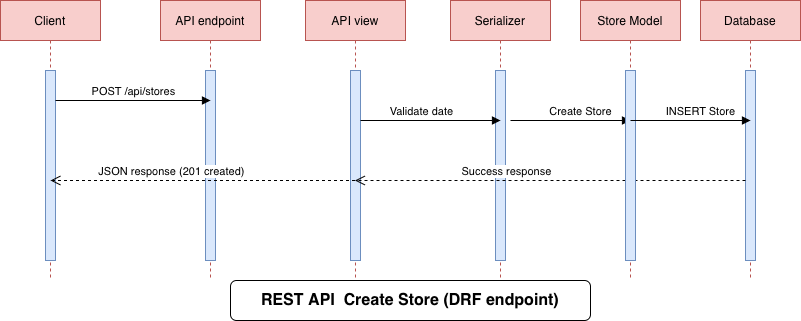

The diagram above was exported from draw.io. Its source (the exported page's mxGraphModel, read from the mxfile embedded in the PNG):
<mxGraphModel dx="976" dy="671" grid="1" gridSize="10" guides="1" tooltips="1" connect="1" arrows="1" fold="1" page="1" pageScale="1" pageWidth="850" pageHeight="1100" math="0" shadow="0">
  <root>
    <mxCell id="0" />
    <mxCell id="1" parent="0" />
    <mxCell id="uWkUxiM8bRwWENp_QELK-1" parent="1" style="shape=umlLifeline;perimeter=lifelinePerimeter;whiteSpace=wrap;html=1;container=0;dropTarget=0;collapsible=0;recursiveResize=0;outlineConnect=0;portConstraint=eastwest;newEdgeStyle={&quot;edgeStyle&quot;:&quot;elbowEdgeStyle&quot;,&quot;elbow&quot;:&quot;vertical&quot;,&quot;curved&quot;:0,&quot;rounded&quot;:0};fillColor=#f8cecc;strokeColor=#b85450;" value="Client" vertex="1">
      <mxGeometry height="280" width="100" x="20" y="20" as="geometry" />
    </mxCell>
    <mxCell id="uWkUxiM8bRwWENp_QELK-2" parent="uWkUxiM8bRwWENp_QELK-1" style="html=1;points=[];perimeter=orthogonalPerimeter;outlineConnect=0;targetShapes=umlLifeline;portConstraint=eastwest;newEdgeStyle={&quot;edgeStyle&quot;:&quot;elbowEdgeStyle&quot;,&quot;elbow&quot;:&quot;vertical&quot;,&quot;curved&quot;:0,&quot;rounded&quot;:0};fillColor=#dae8fc;strokeColor=#6c8ebf;" value="" vertex="1">
      <mxGeometry height="190" width="10" x="45" y="70" as="geometry" />
    </mxCell>
    <mxCell id="uWkUxiM8bRwWENp_QELK-5" parent="1" style="shape=umlLifeline;perimeter=lifelinePerimeter;whiteSpace=wrap;html=1;container=0;dropTarget=0;collapsible=0;recursiveResize=0;outlineConnect=0;portConstraint=eastwest;newEdgeStyle={&quot;edgeStyle&quot;:&quot;elbowEdgeStyle&quot;,&quot;elbow&quot;:&quot;vertical&quot;,&quot;curved&quot;:0,&quot;rounded&quot;:0};fillColor=#f8cecc;strokeColor=#b85450;" value="API endpoint" vertex="1">
      <mxGeometry height="280" width="100" x="180" y="20" as="geometry" />
    </mxCell>
    <mxCell id="uWkUxiM8bRwWENp_QELK-6" parent="uWkUxiM8bRwWENp_QELK-5" style="html=1;points=[];perimeter=orthogonalPerimeter;outlineConnect=0;targetShapes=umlLifeline;portConstraint=eastwest;newEdgeStyle={&quot;edgeStyle&quot;:&quot;elbowEdgeStyle&quot;,&quot;elbow&quot;:&quot;vertical&quot;,&quot;curved&quot;:0,&quot;rounded&quot;:0};fillColor=#dae8fc;strokeColor=#6c8ebf;" value="" vertex="1">
      <mxGeometry height="190" width="10" x="45" y="70" as="geometry" />
    </mxCell>
    <mxCell id="uWkUxiM8bRwWENp_QELK-7" edge="1" parent="1" style="html=1;verticalAlign=bottom;endArrow=block;edgeStyle=elbowEdgeStyle;elbow=vertical;curved=0;rounded=0;" value="POST /api/stores">
      <mxGeometry relative="1" as="geometry">
        <Array as="points">
          <mxPoint x="160" y="120" />
        </Array>
        <mxPoint x="75" y="120" as="sourcePoint" />
        <mxPoint x="230" y="120" as="targetPoint" />
      </mxGeometry>
    </mxCell>
    <mxCell id="uWkUxiM8bRwWENp_QELK-15" parent="1" style="shape=umlLifeline;perimeter=lifelinePerimeter;whiteSpace=wrap;html=1;container=0;dropTarget=0;collapsible=0;recursiveResize=0;outlineConnect=0;portConstraint=eastwest;newEdgeStyle={&quot;edgeStyle&quot;:&quot;elbowEdgeStyle&quot;,&quot;elbow&quot;:&quot;vertical&quot;,&quot;curved&quot;:0,&quot;rounded&quot;:0};fillColor=#f8cecc;strokeColor=#b85450;" value="API view" vertex="1">
      <mxGeometry height="280" width="100" x="325" y="20" as="geometry" />
    </mxCell>
    <mxCell id="uWkUxiM8bRwWENp_QELK-16" parent="uWkUxiM8bRwWENp_QELK-15" style="html=1;points=[];perimeter=orthogonalPerimeter;outlineConnect=0;targetShapes=umlLifeline;portConstraint=eastwest;newEdgeStyle={&quot;edgeStyle&quot;:&quot;elbowEdgeStyle&quot;,&quot;elbow&quot;:&quot;vertical&quot;,&quot;curved&quot;:0,&quot;rounded&quot;:0};fillColor=#dae8fc;strokeColor=#6c8ebf;" value="" vertex="1">
      <mxGeometry height="190" width="10" x="45" y="70" as="geometry" />
    </mxCell>
    <mxCell id="a50SWhIe9C_GhIx0QcGg-9" parent="1" style="rounded=1;whiteSpace=wrap;html=1;" value="&lt;b&gt;&lt;font style=&quot;font-size: 16px;&quot;&gt;REST API &amp;nbsp;Create Store (DRF endpoint)&lt;/font&gt;&lt;/b&gt;" vertex="1">
      <mxGeometry height="40" width="360" x="250" y="300" as="geometry" />
    </mxCell>
    <mxCell id="dgtVZSVIG0_GO3hxkLZ0-4" parent="1" style="shape=umlLifeline;perimeter=lifelinePerimeter;whiteSpace=wrap;html=1;container=0;dropTarget=0;collapsible=0;recursiveResize=0;outlineConnect=0;portConstraint=eastwest;newEdgeStyle={&quot;edgeStyle&quot;:&quot;elbowEdgeStyle&quot;,&quot;elbow&quot;:&quot;vertical&quot;,&quot;curved&quot;:0,&quot;rounded&quot;:0};fillColor=#f8cecc;strokeColor=#b85450;" value="Serializer" vertex="1">
      <mxGeometry height="280" width="100" x="470" y="20" as="geometry" />
    </mxCell>
    <mxCell id="dgtVZSVIG0_GO3hxkLZ0-5" parent="dgtVZSVIG0_GO3hxkLZ0-4" style="html=1;points=[];perimeter=orthogonalPerimeter;outlineConnect=0;targetShapes=umlLifeline;portConstraint=eastwest;newEdgeStyle={&quot;edgeStyle&quot;:&quot;elbowEdgeStyle&quot;,&quot;elbow&quot;:&quot;vertical&quot;,&quot;curved&quot;:0,&quot;rounded&quot;:0};fillColor=#dae8fc;strokeColor=#6c8ebf;" value="" vertex="1">
      <mxGeometry height="190" width="10" x="45" y="70" as="geometry" />
    </mxCell>
    <mxCell id="dgtVZSVIG0_GO3hxkLZ0-6" parent="1" style="shape=umlLifeline;perimeter=lifelinePerimeter;whiteSpace=wrap;html=1;container=0;dropTarget=0;collapsible=0;recursiveResize=0;outlineConnect=0;portConstraint=eastwest;newEdgeStyle={&quot;edgeStyle&quot;:&quot;elbowEdgeStyle&quot;,&quot;elbow&quot;:&quot;vertical&quot;,&quot;curved&quot;:0,&quot;rounded&quot;:0};fillColor=#f8cecc;strokeColor=#b85450;" value="Database" vertex="1">
      <mxGeometry height="280" width="100" x="720" y="20" as="geometry" />
    </mxCell>
    <mxCell id="dgtVZSVIG0_GO3hxkLZ0-7" parent="dgtVZSVIG0_GO3hxkLZ0-6" style="html=1;points=[];perimeter=orthogonalPerimeter;outlineConnect=0;targetShapes=umlLifeline;portConstraint=eastwest;newEdgeStyle={&quot;edgeStyle&quot;:&quot;elbowEdgeStyle&quot;,&quot;elbow&quot;:&quot;vertical&quot;,&quot;curved&quot;:0,&quot;rounded&quot;:0};fillColor=#dae8fc;strokeColor=#6c8ebf;" value="" vertex="1">
      <mxGeometry height="190" width="10" x="45" y="70" as="geometry" />
    </mxCell>
    <mxCell id="dgtVZSVIG0_GO3hxkLZ0-8" edge="1" parent="1" style="html=1;verticalAlign=bottom;endArrow=block;edgeStyle=elbowEdgeStyle;elbow=horizontal;curved=0;rounded=0;" value="Validate date">
      <mxGeometry relative="1" x="-0.125" as="geometry">
        <mxPoint as="offset" />
        <Array as="points">
          <mxPoint x="415" y="140" />
        </Array>
        <mxPoint x="380" y="140" as="sourcePoint" />
        <mxPoint x="520" y="140" as="targetPoint" />
      </mxGeometry>
    </mxCell>
    <mxCell id="dgtVZSVIG0_GO3hxkLZ0-9" edge="1" parent="1" style="html=1;verticalAlign=bottom;endArrow=block;edgeStyle=elbowEdgeStyle;elbow=horizontal;curved=0;rounded=0;" value="Create Store">
      <mxGeometry relative="1" x="0.1667" as="geometry">
        <mxPoint as="offset" />
        <Array as="points">
          <mxPoint x="565" y="140" />
        </Array>
        <mxPoint x="530" y="140" as="sourcePoint" />
        <mxPoint x="650" y="140" as="targetPoint" />
      </mxGeometry>
    </mxCell>
    <mxCell id="dgtVZSVIG0_GO3hxkLZ0-10" edge="1" parent="1" style="html=1;verticalAlign=bottom;endArrow=open;dashed=1;endSize=8;edgeStyle=elbowEdgeStyle;elbow=vertical;curved=0;rounded=0;" target="uWkUxiM8bRwWENp_QELK-15" value="&lt;div&gt;Success response&lt;/div&gt;">
      <mxGeometry relative="1" x="0.2258" as="geometry">
        <mxPoint as="offset" />
        <Array as="points" />
        <mxPoint x="765" y="200" as="sourcePoint" />
        <mxPoint x="610" y="200" as="targetPoint" />
      </mxGeometry>
    </mxCell>
    <mxCell id="dgtVZSVIG0_GO3hxkLZ0-13" edge="1" parent="1" style="html=1;verticalAlign=bottom;endArrow=open;dashed=1;endSize=8;edgeStyle=elbowEdgeStyle;elbow=vertical;curved=0;rounded=0;" value="&lt;div&gt;JSON response (201 created)&lt;/div&gt;">
      <mxGeometry relative="1" x="0.2118" as="geometry">
        <mxPoint as="offset" />
        <Array as="points">
          <mxPoint x="195" y="200" />
        </Array>
        <mxPoint x="374.5" y="200" as="sourcePoint" />
        <mxPoint x="70" y="200" as="targetPoint" />
      </mxGeometry>
    </mxCell>
    <mxCell id="dgtVZSVIG0_GO3hxkLZ0-59" parent="1" style="shape=umlLifeline;perimeter=lifelinePerimeter;whiteSpace=wrap;html=1;container=0;dropTarget=0;collapsible=0;recursiveResize=0;outlineConnect=0;portConstraint=eastwest;newEdgeStyle={&quot;edgeStyle&quot;:&quot;elbowEdgeStyle&quot;,&quot;elbow&quot;:&quot;vertical&quot;,&quot;curved&quot;:0,&quot;rounded&quot;:0};fillColor=#f8cecc;strokeColor=#b85450;" value="Store Model" vertex="1">
      <mxGeometry height="280" width="100" x="600" y="20" as="geometry" />
    </mxCell>
    <mxCell id="dgtVZSVIG0_GO3hxkLZ0-60" parent="dgtVZSVIG0_GO3hxkLZ0-59" style="html=1;points=[];perimeter=orthogonalPerimeter;outlineConnect=0;targetShapes=umlLifeline;portConstraint=eastwest;newEdgeStyle={&quot;edgeStyle&quot;:&quot;elbowEdgeStyle&quot;,&quot;elbow&quot;:&quot;vertical&quot;,&quot;curved&quot;:0,&quot;rounded&quot;:0};fillColor=#dae8fc;strokeColor=#6c8ebf;" value="" vertex="1">
      <mxGeometry height="190" width="10" x="45" y="70" as="geometry" />
    </mxCell>
    <mxCell id="dgtVZSVIG0_GO3hxkLZ0-61" edge="1" parent="1" style="html=1;verticalAlign=bottom;endArrow=block;edgeStyle=elbowEdgeStyle;elbow=horizontal;curved=0;rounded=0;" value="INSERT Store">
      <mxGeometry relative="1" x="0.1667" as="geometry">
        <mxPoint as="offset" />
        <Array as="points">
          <mxPoint x="685" y="140" />
        </Array>
        <mxPoint x="650" y="140" as="sourcePoint" />
        <mxPoint x="770" y="140" as="targetPoint" />
      </mxGeometry>
    </mxCell>
  </root>
</mxGraphModel>